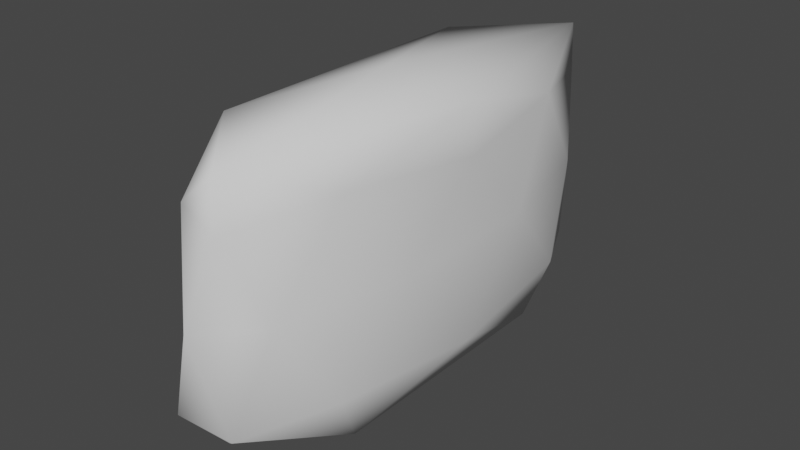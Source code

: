 # Source: cliff.blend  (saved by Blender 3.3.6; exported with 4.5.12 LTS)
import bpy
from mathutils import Matrix  # noqa: F401  (used for matrix-valued properties, if any)

bpy.ops.wm.read_factory_settings(use_empty=True)
scene = bpy.context.scene
scene.name = 'Scene'

# ---- collections
col_collection = bpy.data.collections.new('Collection'); scene.collection.children.link(col_collection)

# ---- world
world_world = bpy.data.worlds.new('World'); scene.world = world_world
world_world.use_nodes = True; world_world.node_tree.nodes.clear()
_N = world_world.node_tree.nodes; _L = world_world.node_tree.links
n0 = _N.new('ShaderNodeOutputWorld'); n0.name = 'World Output'; n0.location = (300, 300)
n1 = _N.new('ShaderNodeBackground'); n1.name = 'Background'; n1.location = (10, 300)
n1.inputs[0].default_value = (0.05088, 0.05088, 0.05088, 1.0)
_L.new(n1.outputs[0], n0.inputs[0])
n0.is_active_output = True
world_world.color = (0.05088, 0.05088, 0.05088)
world_world.use_sun_shadow = False
world_world.sun_shadow_jitter_overblur = 0.0

# ---- meshes
me_icosphere = bpy.data.meshes.new('Icosphere')
me_icosphere.from_pydata([(-0.003754, 0.05868, -17.97), (7.678, -17.99, -8.69), (-2.938, -29.14, -8.69), (-9.499, 0.05868, -8.69), (-2.938, 29.26, -8.69), (7.678, 18.11, -8.69), (2.807, -27.91, 11.28), (-7.362, -17.23, 11.28), (-7.362, 17.35, 11.28), (2.807, 28.03, 11.28), (9.091, 0.05868, 11.28), (0.3864, -2.551, 19.35), (-2.423, -24.02, -14.81), (6.33, -14.82, -14.81), (2.787, -27.72, -10.03), (9.027, 0.05868, -10.03), (6.33, 14.94, -14.81), (-7.833, 0.05868, -14.81), (-7.31, -17.11, -10.03), (-2.423, 24.14, -14.81), (-7.31, 17.22, -10.03), (2.787, 27.83, -10.03), (8.766, -9.155, 1.676), (8.766, 9.273, 1.676), (-0.003751, -29.76, 1.676), (5.416, -24.06, 1.676), (-8.773, -9.155, 1.676), (-5.423, -24.06, 1.676), (-5.423, 24.18, 1.676), (-8.773, 9.273, 1.676), (5.416, 24.18, 1.676), (-0.003751, 29.88, 1.676), (6.994, -16.38, 12.57), (-2.677, -26.54, 12.57), (-8.653, 0.05868, 12.57), (-2.677, 26.66, 12.57), (6.994, 16.5, 12.57), (2.769, -27.54, 17.0), (8.969, 0.05868, 17.0), (-7.263, -17.0, 17.0), (-7.263, 17.11, 17.0), (2.769, 27.65, 17.0)], [], [(0, 13, 12), (1, 13, 15), (0, 12, 17), (0, 17, 19), (0, 19, 16), (1, 15, 22), (2, 14, 24), (3, 18, 26), (4, 20, 28), (5, 21, 30), (1, 22, 25), (2, 24, 27), (3, 26, 29), (4, 28, 31), (5, 30, 23), (6, 32, 37), (7, 33, 39), (8, 34, 40), (9, 35, 41), (10, 36, 38), (38, 41, 11), (38, 36, 41), (36, 9, 41), (41, 40, 11), (41, 35, 40), (35, 8, 40), (40, 39, 11), (40, 34, 39), (34, 7, 39), (39, 37, 11), (39, 33, 37), (33, 6, 37), (37, 38, 11), (37, 32, 38), (32, 10, 38), (23, 36, 10), (23, 30, 36), (30, 9, 36), (31, 35, 9), (31, 28, 35), (28, 8, 35), (29, 34, 8), (29, 26, 34), (26, 7, 34), (27, 33, 7), (27, 24, 33), (24, 6, 33), (25, 32, 6), (25, 22, 32), (22, 10, 32), (30, 31, 9), (30, 21, 31), (21, 4, 31), (28, 29, 8), (28, 20, 29), (20, 3, 29), (26, 27, 7), (26, 18, 27), (18, 2, 27), (24, 25, 6), (24, 14, 25), (14, 1, 25), (22, 23, 10), (22, 15, 23), (15, 5, 23), (16, 21, 5), (16, 19, 21), (19, 4, 21), (19, 20, 4), (19, 17, 20), (17, 3, 20), (17, 18, 3), (17, 12, 18), (12, 2, 18), (15, 16, 5), (15, 13, 16), (13, 0, 16), (12, 14, 2), (12, 13, 14), (13, 1, 14)])
me_icosphere.polygons.foreach_set('use_smooth', [True] * 80)
_uv = me_icosphere.uv_layers.new(name='UVMap')
_uv.uv.foreach_set('vector', [0.1818, 0.0, 0.2273, 0.07873, 0.1364, 0.07873, 0.2727, 0.1575, 0.3182, 0.07873, 0.3636, 0.1575, 0.9091, 0.0, 0.9545, 0.07873, 0.8636, 0.07873, 0.7273, 0.0, 0.7727, 0.07873, 0.6818, 0.07873, 0.5455, 0.0, 0.5909, 0.07873, 0.5, 0.07873, 0.2727, 0.1575, 0.3636, 0.1575, 0.3182, 0.2362, 0.09091, 0.1575, 0.1818, 0.1575, 0.1364, 0.2362, 0.8182, 0.1575, 0.9091, 0.1575, 0.8636, 0.2362, 0.6364, 0.1575, 0.7273, 0.1575, 0.6818, 0.2362, 0.4545, 0.1575, 0.5455, 0.1575, 0.5, 0.2362, 0.2727, 0.1575, 0.3182, 0.2362, 0.2273, 0.2362, 0.09091, 0.1575, 0.1364, 0.2362, 0.04546, 0.2362, 0.8182, 0.1575, 0.8636, 0.2362, 0.7727, 0.2362, 0.6364, 0.1575, 0.6818, 0.2362, 0.5909, 0.2362, 0.4545, 0.1575, 0.5, 0.2362, 0.4091, 0.2362, 0.1818, 0.3149, 0.2727, 0.3149, 0.2273, 0.3937, 0.0, 0.3149, 0.09091, 0.3149, 0.04546, 0.3937, 0.7273, 0.3149, 0.8182, 0.3149, 0.7727, 0.3937, 0.5455, 0.3149, 0.6364, 0.3149, 0.5909, 0.3937, 0.3636, 0.3149, 0.4545, 0.3149, 0.4091, 0.3937, 0.4091, 0.3937, 0.5, 0.3937, 0.4545, 0.4724, 0.4091, 0.3937, 0.4545, 0.3149, 0.5, 0.3937, 0.4545, 0.3149, 0.5455, 0.3149, 0.5, 0.3937, 0.5909, 0.3937, 0.6818, 0.3937, 0.6364, 0.4724, 0.5909, 0.3937, 0.6364, 0.3149, 0.6818, 0.3937, 0.6364, 0.3149, 0.7273, 0.3149, 0.6818, 0.3937, 0.7727, 0.3937, 0.8636, 0.3937, 0.8182, 0.4724, 0.7727, 0.3937, 0.8182, 0.3149, 0.8636, 0.3937, 0.8182, 0.3149, 0.9091, 0.3149, 0.8636, 0.3937, 0.04546, 0.3937, 0.1364, 0.3937, 0.09091, 0.4724, 0.04546, 0.3937, 0.09091, 0.3149, 0.1364, 0.3937, 0.09091, 0.3149, 0.1818, 0.3149, 0.1364, 0.3937, 0.2273, 0.3937, 0.3182, 0.3937, 0.2727, 0.4724, 0.2273, 0.3937, 0.2727, 0.3149, 0.3182, 0.3937, 0.2727, 0.3149, 0.3636, 0.3149, 0.3182, 0.3937, 0.4091, 0.2362, 0.4545, 0.3149, 0.3636, 0.3149, 0.4091, 0.2362, 0.5, 0.2362, 0.4545, 0.3149, 0.5, 0.2362, 0.5455, 0.3149, 0.4545, 0.3149, 0.5909, 0.2362, 0.6364, 0.3149, 0.5455, 0.3149, 0.5909, 0.2362, 0.6818, 0.2362, 0.6364, 0.3149, 0.6818, 0.2362, 0.7273, 0.3149, 0.6364, 0.3149, 0.7727, 0.2362, 0.8182, 0.3149, 0.7273, 0.3149, 0.7727, 0.2362, 0.8636, 0.2362, 0.8182, 0.3149, 0.8636, 0.2362, 0.9091, 0.3149, 0.8182, 0.3149, 0.04546, 0.2362, 0.09091, 0.3149, 0.0, 0.3149, 0.04546, 0.2362, 0.1364, 0.2362, 0.09091, 0.3149, 0.1364, 0.2362, 0.1818, 0.3149, 0.09091, 0.3149, 0.2273, 0.2362, 0.2727, 0.3149, 0.1818, 0.3149, 0.2273, 0.2362, 0.3182, 0.2362, 0.2727, 0.3149, 0.3182, 0.2362, 0.3636, 0.3149, 0.2727, 0.3149, 0.5, 0.2362, 0.5909, 0.2362, 0.5455, 0.3149, 0.5, 0.2362, 0.5455, 0.1575, 0.5909, 0.2362, 0.5455, 0.1575, 0.6364, 0.1575, 0.5909, 0.2362, 0.6818, 0.2362, 0.7727, 0.2362, 0.7273, 0.3149, 0.6818, 0.2362, 0.7273, 0.1575, 0.7727, 0.2362, 0.7273, 0.1575, 0.8182, 0.1575, 0.7727, 0.2362, 0.8636, 0.2362, 0.9545, 0.2362, 0.9091, 0.3149, 0.8636, 0.2362, 0.9091, 0.1575, 0.9545, 0.2362, 0.9091, 0.1575, 1.0, 0.1575, 0.9545, 0.2362, 0.1364, 0.2362, 0.2273, 0.2362, 0.1818, 0.3149, 0.1364, 0.2362, 0.1818, 0.1575, 0.2273, 0.2362, 0.1818, 0.1575, 0.2727, 0.1575, 0.2273, 0.2362, 0.3182, 0.2362, 0.4091, 0.2362, 0.3636, 0.3149, 0.3182, 0.2362, 0.3636, 0.1575, 0.4091, 0.2362, 0.3636, 0.1575, 0.4545, 0.1575, 0.4091, 0.2362, 0.5, 0.07873, 0.5455, 0.1575, 0.4545, 0.1575, 0.5, 0.07873, 0.5909, 0.07873, 0.5455, 0.1575, 0.5909, 0.07873, 0.6364, 0.1575, 0.5455, 0.1575, 0.6818, 0.07873, 0.7273, 0.1575, 0.6364, 0.1575, 0.6818, 0.07873, 0.7727, 0.07873, 0.7273, 0.1575, 0.7727, 0.07873, 0.8182, 0.1575, 0.7273, 0.1575, 0.8636, 0.07873, 0.9091, 0.1575, 0.8182, 0.1575, 0.8636, 0.07873, 0.9545, 0.07873, 0.9091, 0.1575, 0.9545, 0.07873, 1.0, 0.1575, 0.9091, 0.1575, 0.3636, 0.1575, 0.4091, 0.07873, 0.4545, 0.1575, 0.3636, 0.1575, 0.3182, 0.07873, 0.4091, 0.07873, 0.3182, 0.07873, 0.3636, 0.0, 0.4091, 0.07873, 0.1364, 0.07873, 0.1818, 0.1575, 0.09091, 0.1575, 0.1364, 0.07873, 0.2273, 0.07873, 0.1818, 0.1575, 0.2273, 0.07873, 0.2727, 0.1575, 0.1818, 0.1575])
me_icosphere.update()

# ---- objects
ob_icosphere = bpy.data.objects.new('Icosphere', me_icosphere)

# ---- transforms, parenting, visibility, modifiers, constraints
ob_icosphere.location = (0.0, 0.0, 0.0)

# ---- collection membership
col_collection.objects.link(ob_icosphere)

# ---- scene / render settings (as saved in the file)
scene.frame_start = 1; scene.frame_end = 250; scene.frame_set(1)
scene.render.engine = 'BLENDER_EEVEE_NEXT'
scene.cycles.sampling_pattern = 'TABULATED_SOBOL'
scene.cycles.use_light_tree = False
scene.view_settings.view_transform = 'Filmic'
bpy.context.view_layer.update()

# ---- added for rendering (the .blend has no active camera and no usable light): camera, sun
cam_auto = bpy.data.cameras.new('AutoCamera')
cam_auto.lens = 50.0
cam_auto.sensor_width = 36.0
cam_auto.clip_end = 1181.56
ob_auto_camera = bpy.data.objects.new('AutoCamera', cam_auto)
scene.collection.objects.link(ob_auto_camera)
ob_auto_camera.location = (67.1213, -80.7318, 54.5489)
ob_auto_camera.rotation_euler = (1.09748, -7.21219e-08, 0.694738)
scene.camera = ob_auto_camera
light_auto_sun = bpy.data.lights.new('AutoSun', 'SUN')
light_auto_sun.energy = 3.0
light_auto_sun.angle = 0.0523599
ob_auto_sun = bpy.data.objects.new('AutoSun', light_auto_sun)
scene.collection.objects.link(ob_auto_sun)
ob_auto_sun.rotation_euler = (0.872665, 0.174533, 0.523599)
bpy.context.view_layer.update()
